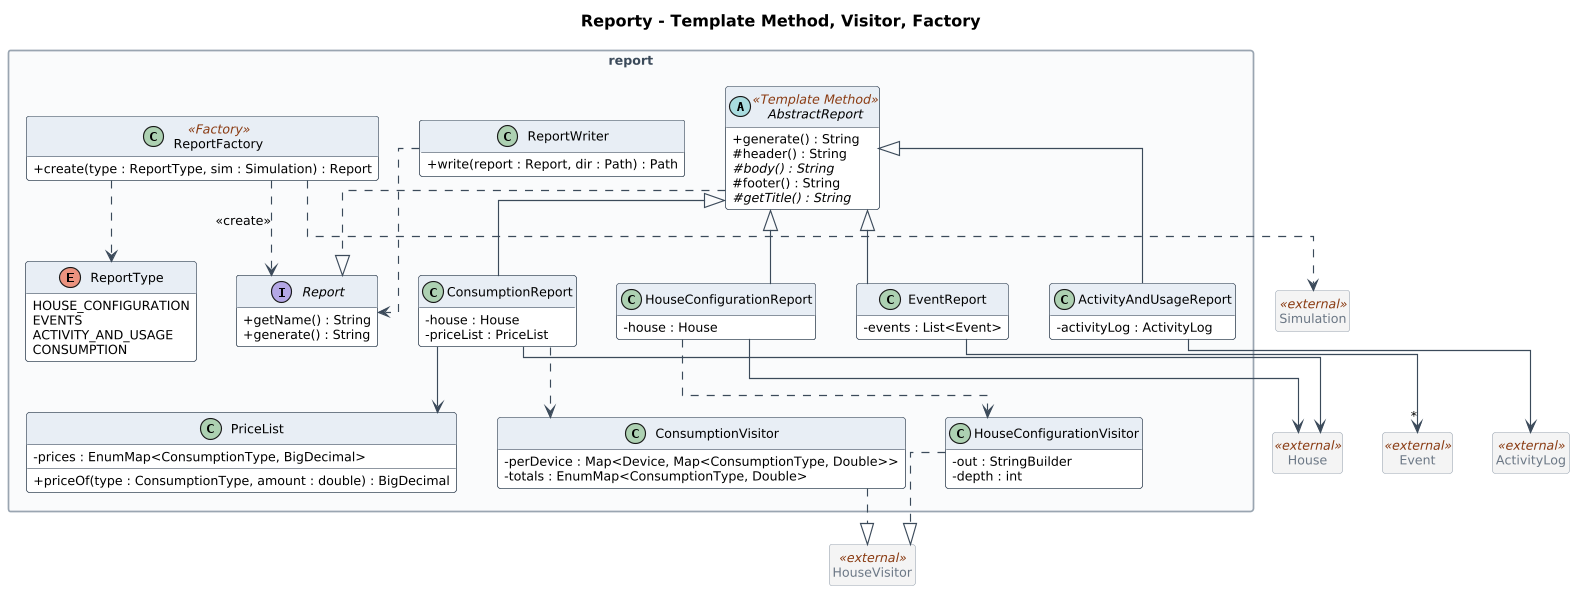

The diagram above was rendered by PlantUML. Its source (embedded in the PNG):
@startuml 07-reports
!include common.iuml
title Reporty - Template Method, Visitor, Factory
!include model/report.iuml

class HouseVisitor <<external>>
class House <<external>>
class Event <<external>>
class ActivityLog <<external>>
class Simulation <<external>>
HouseConfigurationVisitor ..|> HouseVisitor
ConsumptionVisitor ..|> HouseVisitor
HouseConfigurationReport --> House
ConsumptionReport --> House
EventReport --> "*" Event
ActivityAndUsageReport --> ActivityLog
ReportFactory ..> Simulation
@enduml